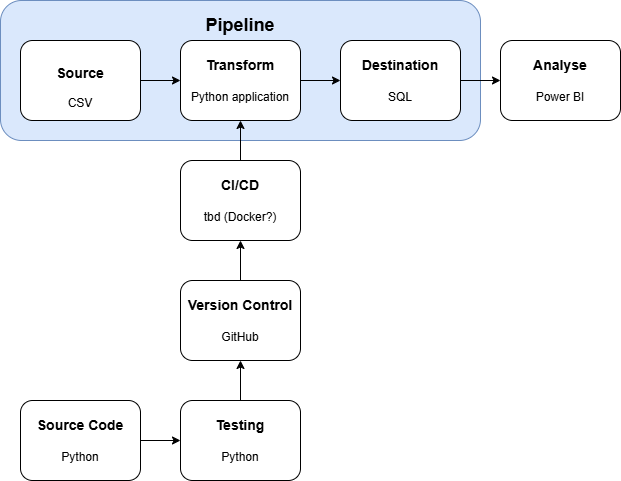

The diagram above was exported from draw.io. Its source (the exported page's mxGraphModel, read from the mxfile embedded in the PNG):
<mxGraphModel dx="1042" dy="565" grid="1" gridSize="10" guides="1" tooltips="1" connect="1" arrows="1" fold="1" page="1" pageScale="1" pageWidth="850" pageHeight="1100" math="0" shadow="0">
  <root>
    <mxCell id="0" />
    <mxCell id="1" parent="0" />
    <mxCell id="mfsXBfiffyuFbNcvcepr-23" value="" style="rounded=1;whiteSpace=wrap;fillColor=#dae8fc;strokeColor=#6c8ebf;align=center;labelPosition=center;verticalLabelPosition=top;verticalAlign=bottom;html=1;" vertex="1" parent="1">
      <mxGeometry x="60" y="120" width="480" height="140" as="geometry" />
    </mxCell>
    <mxCell id="mfsXBfiffyuFbNcvcepr-3" value="" style="edgeStyle=orthogonalEdgeStyle;rounded=0;orthogonalLoop=1;jettySize=auto;html=1;" edge="1" parent="1" source="mfsXBfiffyuFbNcvcepr-1" target="mfsXBfiffyuFbNcvcepr-2">
      <mxGeometry relative="1" as="geometry" />
    </mxCell>
    <mxCell id="mfsXBfiffyuFbNcvcepr-1" value="&lt;h3&gt;Source&lt;/h3&gt;&lt;div&gt;CSV&lt;/div&gt;" style="rounded=1;whiteSpace=wrap;html=1;" vertex="1" parent="1">
      <mxGeometry x="80" y="160" width="120" height="80" as="geometry" />
    </mxCell>
    <mxCell id="mfsXBfiffyuFbNcvcepr-5" value="" style="edgeStyle=orthogonalEdgeStyle;rounded=0;orthogonalLoop=1;jettySize=auto;html=1;" edge="1" parent="1" source="mfsXBfiffyuFbNcvcepr-2" target="mfsXBfiffyuFbNcvcepr-4">
      <mxGeometry relative="1" as="geometry" />
    </mxCell>
    <mxCell id="mfsXBfiffyuFbNcvcepr-2" value="&lt;h3&gt;&lt;span style=&quot;background-color: transparent; color: light-dark(rgb(0, 0, 0), rgb(255, 255, 255)); font-size: 14.04px;&quot;&gt;Transform&lt;/span&gt;&lt;/h3&gt;&lt;h3&gt;&lt;span style=&quot;font-size: 12px; font-weight: 400;&quot;&gt;Python application&lt;/span&gt;&lt;/h3&gt;" style="rounded=1;whiteSpace=wrap;html=1;" vertex="1" parent="1">
      <mxGeometry x="240" y="160" width="120" height="80" as="geometry" />
    </mxCell>
    <mxCell id="mfsXBfiffyuFbNcvcepr-7" value="" style="edgeStyle=orthogonalEdgeStyle;rounded=0;orthogonalLoop=1;jettySize=auto;html=1;" edge="1" parent="1" source="mfsXBfiffyuFbNcvcepr-4" target="mfsXBfiffyuFbNcvcepr-6">
      <mxGeometry relative="1" as="geometry" />
    </mxCell>
    <mxCell id="mfsXBfiffyuFbNcvcepr-4" value="&lt;h3&gt;&lt;span style=&quot;background-color: transparent; color: light-dark(rgb(0, 0, 0), rgb(255, 255, 255)); font-size: 14.04px;&quot;&gt;Destination&lt;/span&gt;&lt;/h3&gt;&lt;h3&gt;&lt;span style=&quot;font-size: 12px; font-weight: 400;&quot;&gt;SQL&lt;/span&gt;&lt;/h3&gt;" style="rounded=1;whiteSpace=wrap;html=1;" vertex="1" parent="1">
      <mxGeometry x="400" y="160" width="120" height="80" as="geometry" />
    </mxCell>
    <mxCell id="mfsXBfiffyuFbNcvcepr-6" value="&lt;h3&gt;&lt;span style=&quot;background-color: transparent; color: light-dark(rgb(0, 0, 0), rgb(255, 255, 255)); font-size: 14.04px;&quot;&gt;Analyse&lt;/span&gt;&lt;/h3&gt;&lt;h3&gt;&lt;span style=&quot;font-size: 12px; font-weight: 400;&quot;&gt;Power BI&lt;/span&gt;&lt;/h3&gt;" style="rounded=1;whiteSpace=wrap;html=1;" vertex="1" parent="1">
      <mxGeometry x="560" y="160" width="120" height="80" as="geometry" />
    </mxCell>
    <mxCell id="mfsXBfiffyuFbNcvcepr-21" style="edgeStyle=orthogonalEdgeStyle;rounded=0;orthogonalLoop=1;jettySize=auto;html=1;" edge="1" parent="1" source="mfsXBfiffyuFbNcvcepr-9" target="mfsXBfiffyuFbNcvcepr-12">
      <mxGeometry relative="1" as="geometry" />
    </mxCell>
    <mxCell id="mfsXBfiffyuFbNcvcepr-9" value="&lt;h3&gt;&lt;span style=&quot;background-color: transparent; color: light-dark(rgb(0, 0, 0), rgb(255, 255, 255)); font-size: 14.04px;&quot;&gt;Version Control&lt;/span&gt;&lt;/h3&gt;&lt;h3&gt;&lt;span style=&quot;font-size: 12px; font-weight: 400;&quot;&gt;GitHub&lt;/span&gt;&lt;/h3&gt;" style="rounded=1;whiteSpace=wrap;html=1;" vertex="1" parent="1">
      <mxGeometry x="240" y="400" width="120" height="80" as="geometry" />
    </mxCell>
    <mxCell id="mfsXBfiffyuFbNcvcepr-22" style="edgeStyle=orthogonalEdgeStyle;rounded=0;orthogonalLoop=1;jettySize=auto;html=1;" edge="1" parent="1" source="mfsXBfiffyuFbNcvcepr-12" target="mfsXBfiffyuFbNcvcepr-2">
      <mxGeometry relative="1" as="geometry" />
    </mxCell>
    <mxCell id="mfsXBfiffyuFbNcvcepr-12" value="&lt;h3&gt;&lt;span style=&quot;background-color: transparent; color: light-dark(rgb(0, 0, 0), rgb(255, 255, 255)); font-size: 14.04px;&quot;&gt;CI/CD&lt;/span&gt;&lt;/h3&gt;&lt;h3&gt;&lt;span style=&quot;font-size: 12px; font-weight: 400;&quot;&gt;tbd (Docker?)&lt;/span&gt;&lt;/h3&gt;" style="rounded=1;whiteSpace=wrap;html=1;" vertex="1" parent="1">
      <mxGeometry x="240" y="280" width="120" height="80" as="geometry" />
    </mxCell>
    <mxCell id="mfsXBfiffyuFbNcvcepr-19" style="edgeStyle=orthogonalEdgeStyle;rounded=0;orthogonalLoop=1;jettySize=auto;html=1;" edge="1" parent="1" source="mfsXBfiffyuFbNcvcepr-14" target="mfsXBfiffyuFbNcvcepr-9">
      <mxGeometry relative="1" as="geometry" />
    </mxCell>
    <mxCell id="mfsXBfiffyuFbNcvcepr-14" value="&lt;h3&gt;&lt;span style=&quot;background-color: transparent; color: light-dark(rgb(0, 0, 0), rgb(255, 255, 255)); font-size: 14.04px;&quot;&gt;Testing&lt;/span&gt;&lt;/h3&gt;&lt;h3&gt;&lt;span style=&quot;font-size: 12px; font-weight: 400;&quot;&gt;Python&lt;/span&gt;&lt;/h3&gt;" style="rounded=1;whiteSpace=wrap;html=1;" vertex="1" parent="1">
      <mxGeometry x="240" y="520" width="120" height="80" as="geometry" />
    </mxCell>
    <mxCell id="mfsXBfiffyuFbNcvcepr-20" style="edgeStyle=orthogonalEdgeStyle;rounded=0;orthogonalLoop=1;jettySize=auto;html=1;" edge="1" parent="1" source="mfsXBfiffyuFbNcvcepr-16" target="mfsXBfiffyuFbNcvcepr-14">
      <mxGeometry relative="1" as="geometry" />
    </mxCell>
    <mxCell id="mfsXBfiffyuFbNcvcepr-16" value="&lt;h3&gt;&lt;span style=&quot;background-color: transparent; color: light-dark(rgb(0, 0, 0), rgb(255, 255, 255)); font-size: 14.04px;&quot;&gt;Source Code&lt;/span&gt;&lt;/h3&gt;&lt;h3&gt;&lt;span style=&quot;font-size: 12px; font-weight: 400;&quot;&gt;Python&lt;/span&gt;&lt;/h3&gt;" style="rounded=1;whiteSpace=wrap;html=1;" vertex="1" parent="1">
      <mxGeometry x="80" y="520" width="120" height="80" as="geometry" />
    </mxCell>
    <mxCell id="mfsXBfiffyuFbNcvcepr-26" value="&lt;h2&gt;Pipeline&lt;/h2&gt;" style="text;html=1;align=center;verticalAlign=middle;whiteSpace=wrap;rounded=0;" vertex="1" parent="1">
      <mxGeometry x="120" y="130" width="360" height="30" as="geometry" />
    </mxCell>
  </root>
</mxGraphModel>